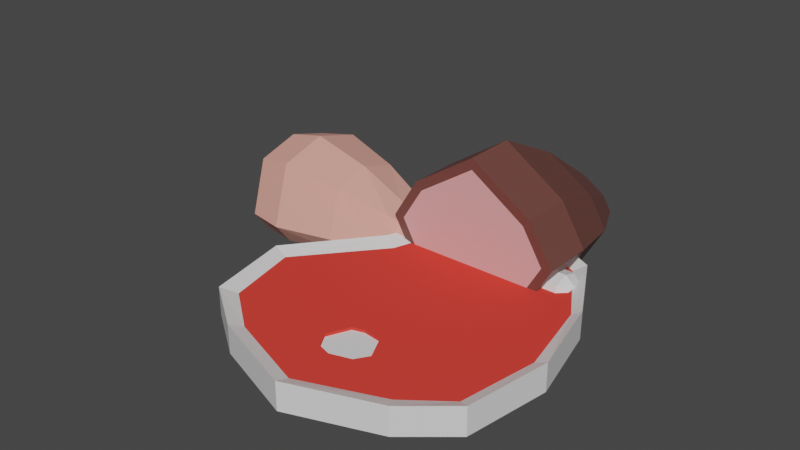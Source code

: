 # Source: Various_Meats.blend  (saved by Blender 2.82.7; exported with 4.5.12 LTS)
import bpy
from mathutils import Matrix  # noqa: F401  (used for matrix-valued properties, if any)

bpy.ops.wm.read_factory_settings(use_empty=True)
scene = bpy.context.scene
scene.name = 'Scene'

# ---- collections
col_collection = bpy.data.collections.new('Collection'); scene.collection.children.link(col_collection)

# ---- materials (node trees are filled in below, after node groups)
mat_material = bpy.data.materials.new('Material')
mat_material.alpha_threshold = 0.0
mat_material.use_transparent_shadow = False
mat_material.line_color = (0.0, 0.0, 0.0, 1.0)
mat_material_001 = bpy.data.materials.new('Material.001')
mat_material_001.alpha_threshold = 0.0
mat_material_001.use_transparent_shadow = False
mat_material_001.line_color = (0.0, 0.0, 0.0, 1.0)
mat_material_002 = bpy.data.materials.new('Material.002')
mat_material_002.use_transparent_shadow = False
mat_material_003 = bpy.data.materials.new('Material.003')
mat_material_003.use_transparent_shadow = False
mat_material_004 = bpy.data.materials.new('Material.004')
mat_material_004.use_transparent_shadow = False
mat_material_005 = bpy.data.materials.new('Material.005')
mat_material_005.use_transparent_shadow = False
mat_material_006 = bpy.data.materials.new('Material.006')
mat_material_006.use_transparent_shadow = False

# ---- material node trees
mat_material.use_nodes = True; mat_material.node_tree.nodes.clear()
_N = mat_material.node_tree.nodes; _L = mat_material.node_tree.links
n0 = _N.new('ShaderNodeOutputMaterial'); n0.name = 'Material Output'; n0.location = (300, 300)
n1 = _N.new('ShaderNodeBsdfPrincipled'); n1.name = 'Principled BSDF'; n1.location = (10, 300)
n1.distribution = 'GGX'
n1.subsurface_method = 'BURLEY'
n1.inputs[2].default_value = 0.4
n1.inputs[3].default_value = 1.45
n1.inputs[27].default_value = (0.0, 0.0, 0.0, 1.0)
n1.inputs[28].default_value = 1.0
_L.new(n1.outputs[0], n0.inputs[0])
n0.is_active_output = True
mat_material_001.use_nodes = True; mat_material_001.node_tree.nodes.clear()
_N = mat_material_001.node_tree.nodes; _L = mat_material_001.node_tree.links
n0 = _N.new('ShaderNodeOutputMaterial'); n0.name = 'Material Output'; n0.location = (300, 300)
n1 = _N.new('ShaderNodeBsdfPrincipled'); n1.name = 'Principled BSDF'; n1.location = (10, 300)
n1.distribution = 'GGX'
n1.subsurface_method = 'BURLEY'
n1.inputs[0].default_value = (0.8, 0.05635, 0.04274, 1.0)
n1.inputs[2].default_value = 0.0
n1.inputs[3].default_value = 1.45
n1.inputs[13].default_value = 0.0
n1.inputs[20].default_value = 0.0
n1.inputs[27].default_value = (0.0, 0.0, 0.0, 1.0)
n1.inputs[28].default_value = 1.0
_L.new(n1.outputs[0], n0.inputs[0])
n0.is_active_output = True
mat_material_002.use_nodes = True; mat_material_002.node_tree.nodes.clear()
_N = mat_material_002.node_tree.nodes; _L = mat_material_002.node_tree.links
n0 = _N.new('ShaderNodeOutputMaterial'); n0.name = 'Material Output'; n0.location = (300, 300)
n1 = _N.new('ShaderNodeBsdfPrincipled'); n1.name = 'Principled BSDF'; n1.location = (10, 300)
n1.distribution = 'GGX'
n1.subsurface_method = 'BURLEY'
n1.inputs[0].default_value = (0.8, 0.3729, 0.3029, 1.0)
n1.inputs[3].default_value = 1.45
n1.inputs[27].default_value = (0.0, 0.0, 0.0, 1.0)
n1.inputs[28].default_value = 1.0
_L.new(n1.outputs[0], n0.inputs[0])
n0.is_active_output = True
mat_material_003.use_nodes = True; mat_material_003.node_tree.nodes.clear()
_N = mat_material_003.node_tree.nodes; _L = mat_material_003.node_tree.links
n0 = _N.new('ShaderNodeOutputMaterial'); n0.name = 'Material Output'; n0.location = (300, 300)
n1 = _N.new('ShaderNodeBsdfPrincipled'); n1.name = 'Principled BSDF'; n1.location = (10, 300)
n1.distribution = 'GGX'
n1.subsurface_method = 'BURLEY'
n1.inputs[3].default_value = 1.45
n1.inputs[27].default_value = (0.0, 0.0, 0.0, 1.0)
n1.inputs[28].default_value = 1.0
_L.new(n1.outputs[0], n0.inputs[0])
n0.is_active_output = True
mat_material_004.use_nodes = True; mat_material_004.node_tree.nodes.clear()
_N = mat_material_004.node_tree.nodes; _L = mat_material_004.node_tree.links
n0 = _N.new('ShaderNodeOutputMaterial'); n0.name = 'Material Output'; n0.location = (300, 300)
n1 = _N.new('ShaderNodeBsdfPrincipled'); n1.name = 'Principled BSDF'; n1.location = (10, 300)
n1.distribution = 'GGX'
n1.subsurface_method = 'BURLEY'
n1.inputs[0].default_value = (0.2396, 0.04916, 0.05183, 1.0)
n1.inputs[3].default_value = 1.45
n1.inputs[27].default_value = (0.0, 0.0, 0.0, 1.0)
n1.inputs[28].default_value = 1.0
_L.new(n1.outputs[0], n0.inputs[0])
n0.is_active_output = True
mat_material_005.use_nodes = True; mat_material_005.node_tree.nodes.clear()
_N = mat_material_005.node_tree.nodes; _L = mat_material_005.node_tree.links
n0 = _N.new('ShaderNodeOutputMaterial'); n0.name = 'Material Output'; n0.location = (300, 300)
n1 = _N.new('ShaderNodeBsdfPrincipled'); n1.name = 'Principled BSDF'; n1.location = (10, 300)
n1.distribution = 'GGX'
n1.subsurface_method = 'BURLEY'
n1.inputs[0].default_value = (0.1523, 0.05668, 0.04574, 1.0)
n1.inputs[3].default_value = 1.45
n1.inputs[27].default_value = (0.0, 0.0, 0.0, 1.0)
n1.inputs[28].default_value = 1.0
_L.new(n1.outputs[0], n0.inputs[0])
n0.is_active_output = True
mat_material_006.use_nodes = True; mat_material_006.node_tree.nodes.clear()
_N = mat_material_006.node_tree.nodes; _L = mat_material_006.node_tree.links
n0 = _N.new('ShaderNodeOutputMaterial'); n0.name = 'Material Output'; n0.location = (300, 300)
n1 = _N.new('ShaderNodeBsdfPrincipled'); n1.name = 'Principled BSDF'; n1.location = (10, 300)
n1.distribution = 'GGX'
n1.subsurface_method = 'BURLEY'
n1.inputs[0].default_value = (0.8, 0.3993, 0.3993, 1.0)
n1.inputs[3].default_value = 1.45
n1.inputs[27].default_value = (0.0, 0.0, 0.0, 1.0)
n1.inputs[28].default_value = 1.0
_L.new(n1.outputs[0], n0.inputs[0])
n0.is_active_output = True

# ---- world
world_world = bpy.data.worlds.new('World'); scene.world = world_world
world_world.use_nodes = True; world_world.node_tree.nodes.clear()
_N = world_world.node_tree.nodes; _L = world_world.node_tree.links
n0 = _N.new('ShaderNodeOutputWorld'); n0.name = 'World Output'; n0.location = (300, 300)
n1 = _N.new('ShaderNodeBackground'); n1.name = 'Background'; n1.location = (10, 300)
n1.inputs[0].default_value = (0.05088, 0.05088, 0.05088, 1.0)
_L.new(n1.outputs[0], n0.inputs[0])
n0.is_active_output = True
world_world.color = (0.05088, 0.05088, 0.05088)
world_world.use_sun_shadow = False
world_world.sun_shadow_jitter_overblur = 0.0

# ---- meshes
me_cube = bpy.data.meshes.new('Cube')
me_cube.from_pydata([(0.5983, 0.2041, -0.7655), (0.9112, -1.494, -0.7655), (-0.3434, 0.3309, -0.7655), (-0.9462, -1.474, -0.7655), (0.8933, -0.2875, -0.7655), (-0.5635, -0.3272, -0.7655), (-0.0008587, 0.5058, -0.7655), (0.0, -0.2628, -0.7655), (0.1372, -1.296, -0.7655), (-0.08937, -1.304, -0.7655), (0.0, -0.893, -0.7655), (-0.1002, -1.583, -0.7655), (0.1552, -1.567, -0.7655), (0.0, -1.955, -0.7655), (1.108, -0.893, -0.7255), (1.0, -1.545, -0.7255), (-0.6772, -0.2628, -0.7255), (-0.4277, 0.4069, -0.7255), (0.0, 0.6188, -0.7255), (0.668, 0.2751, -0.7255), (0.9583, -0.2628, -0.7255), (-1.18, -0.893, -0.7255), (-1.057, -1.545, -0.7255), (0.0, -2.063, -0.7255), (-0.662, -1.826, -0.7255), (0.662, -1.826, -0.7255), (0.0009313, -1.278, -0.7655), (1.016, -0.8961, -0.7655), (-1.063, -0.922, -0.7655), (0.2195, -1.469, -0.7655), (-0.1645, -1.473, -0.7655), (1.064e-09, -1.614, -0.7655), (-0.6132, -1.733, -0.7655), (0.6045, -1.726, -0.7655), (0.5983, 0.2041, -0.9004), (0.9112, -1.494, -0.9004), (-0.3434, 0.3309, -0.9004), (-0.9462, -1.474, -0.9004), (0.8933, -0.2875, -0.9004), (-0.5635, -0.3272, -0.9004), (-0.0008588, 0.5058, -0.9004), (2.298e-08, -0.2628, -0.9004), (0.1372, -1.296, -0.9004), (-0.08937, -1.304, -0.9004), (7.807e-08, -0.893, -0.9004), (-0.1099, -1.58, -0.9004), (0.1552, -1.567, -0.9004), (1.71e-07, -1.955, -0.9004), (1.108, -0.893, -0.9404), (1.0, -1.545, -0.9404), (-0.6772, -0.2628, -0.9404), (-0.4277, 0.4069, -0.9404), (-5.41e-08, 0.6188, -0.9404), (0.668, 0.2751, -0.9404), (0.9583, -0.2628, -0.9404), (-1.18, -0.893, -0.9404), (-1.057, -1.545, -0.9404), (1.804e-07, -2.063, -0.9404), (-0.662, -1.826, -0.9404), (0.662, -1.826, -0.9404), (0.0009314, -1.278, -0.9004), (1.016, -0.8961, -0.9004), (-1.063, -0.922, -0.9004), (0.2056, -1.469, -0.9004), (-0.1494, -1.406, -0.9004), (1.421e-07, -1.614, -0.9004), (-0.6132, -1.733, -0.9004), (0.6045, -1.726, -0.9004), (0.001007, -1.39, -0.7855), (-0.1645, -1.473, -0.7855), (0.2195, -1.469, -0.7855), (0.0009313, -1.278, -0.7855), (1.064e-09, -1.614, -0.7855), (0.1372, -1.296, -0.7855), (-0.08937, -1.304, -0.7855), (-0.1002, -1.583, -0.7855), (0.1552, -1.567, -0.7855), (0.001007, -1.39, -0.8804), (-0.1494, -1.406, -0.8804), (0.2056, -1.469, -0.8804), (0.0009314, -1.278, -0.8804), (1.439e-07, -1.614, -0.8804), (0.1372, -1.296, -0.8804), (-0.08937, -1.304, -0.8804), (-0.1099, -1.58, -0.8804), (0.1552, -1.567, -0.8804)], [], [(12, 29, 70, 76), (8, 26, 71, 73), (6, 2, 5, 7), (0, 6, 7, 4), (29, 8, 73, 70), (4, 7, 10, 27), (7, 5, 28, 10), (11, 31, 72, 75), (27, 1, 15, 14), (5, 2, 17, 16), (6, 0, 19, 18), (0, 4, 20, 19), (28, 5, 16, 21), (2, 6, 18, 17), (4, 27, 14, 20), (3, 28, 21, 22), (13, 32, 24, 23), (33, 13, 23, 25), (32, 3, 22, 24), (1, 33, 25, 15), (26, 8, 27, 10), (9, 26, 10, 28), (8, 29, 1, 27), (30, 9, 28, 3), (31, 11, 32, 13), (12, 31, 13, 33), (11, 30, 3, 32), (29, 12, 33, 1), (42, 60, 80, 82), (63, 42, 82, 79), (16, 50, 51, 17), (14, 48, 49, 15), (18, 52, 53, 19), (19, 53, 54, 20), (21, 55, 50, 16), (40, 36, 39, 41), (34, 40, 41, 38), (17, 51, 52, 18), (45, 65, 81, 84), (38, 41, 44, 61), (22, 56, 55, 21), (20, 54, 48, 14), (41, 39, 62, 44), (23, 57, 58, 24), (25, 59, 57, 23), (64, 45, 84, 78), (15, 49, 59, 25), (61, 35, 49, 48), (39, 36, 51, 50), (40, 34, 53, 52), (34, 38, 54, 53), (62, 39, 50, 55), (36, 40, 52, 51), (38, 61, 48, 54), (37, 62, 55, 56), (47, 66, 58, 57), (67, 47, 57, 59), (66, 37, 56, 58), (35, 67, 59, 49), (60, 42, 61, 44), (43, 60, 44, 62), (42, 63, 35, 61), (64, 43, 62, 37), (65, 45, 66, 47), (46, 65, 47, 67), (45, 64, 37, 66), (63, 46, 67, 35), (56, 22, 24, 58), (71, 74, 69, 68), (70, 68, 72, 76), (73, 71, 68, 70), (68, 69, 75, 72), (31, 12, 76, 72), (9, 30, 69, 74), (26, 9, 74, 71), (30, 11, 75, 69), (80, 83, 78, 77), (79, 77, 81, 85), (82, 80, 77, 79), (77, 78, 84, 81), (46, 63, 79, 85), (65, 46, 85, 81), (43, 64, 78, 83), (60, 43, 83, 80)])
me_cube.polygons.foreach_set('material_index', [1, 1, 1, 1, 1, 1, 1, 1, 0, 0, 0, 0, 0, 0, 0, 0, 0, 0, 0, 0, 1, 1, 1, 1, 1, 1, 1, 1, 1, 1, 0, 0, 0, 0, 0, 1, 1, 0, 1, 1, 0, 0, 1, 0, 0, 1, 0, 0, 0, 0, 0, 0, 0, 0, 0, 0, 0, 0, 0, 1, 1, 1, 1, 1, 1, 1, 1, 0, 0, 0, 0, 0, 1, 1, 1, 1, 0, 0, 0, 0, 1, 1, 1, 1])
_uv = me_cube.uv_layers.new(name='UVMap')
_uv.uv.foreach_set('vector', [0.7335, 0.75, 0.7312, 0.7421, 0.7312, 0.7421, 0.7335, 0.75, 0.7317, 0.7264, 0.7499, 0.7238, 0.7499, 0.7238, 0.7317, 0.7264, 0.7502, 0.5159, 0.8456, 0.5196, 0.8495, 0.6304, 0.75, 0.6241, 0.6432, 0.5216, 0.7502, 0.5159, 0.75, 0.6241, 0.634, 0.6265, 0.7312, 0.7421, 0.7317, 0.7264, 0.7317, 0.7264, 0.7312, 0.7421, 0.634, 0.6265, 0.75, 0.6241, 0.75, 0.686, 0.6354, 0.6863, 0.75, 0.6241, 0.8495, 0.6304, 0.8631, 0.6888, 0.75, 0.686, 0.7598, 0.75, 0.75, 0.75, 0.75, 0.75, 0.7598, 0.75, 0.6354, 0.6863, 0.6417, 0.75, 0.625, 0.75, 0.625, 0.686, 0.8495, 0.6304, 0.8456, 0.5196, 0.875, 0.5, 0.875, 0.6241, 0.7502, 0.5159, 0.6432, 0.5216, 0.625, 0.5, 0.75, 0.5, 0.6432, 0.5216, 0.634, 0.6265, 0.625, 0.6241, 0.625, 0.5, 0.8631, 0.6888, 0.8495, 0.6304, 0.875, 0.6241, 0.875, 0.686, 0.8456, 0.5196, 0.7502, 0.5159, 0.75, 0.5, 0.875, 0.5, 0.634, 0.6265, 0.6354, 0.6863, 0.625, 0.686, 0.625, 0.6241, 0.8529, 0.75, 0.8631, 0.6888, 0.875, 0.686, 0.875, 0.75, 0.75, 0.75, 0.851, 0.75, 0.875, 0.75, 0.75, 0.75, 0.6501, 0.75, 0.75, 0.75, 0.75, 0.75, 0.625, 0.75, 0.851, 0.75, 0.8529, 0.75, 0.875, 0.75, 0.875, 0.75, 0.6417, 0.75, 0.6501, 0.75, 0.625, 0.75, 0.625, 0.75, 0.7499, 0.7238, 0.7317, 0.7264, 0.6354, 0.6863, 0.75, 0.686, 0.7588, 0.7275, 0.7499, 0.7238, 0.75, 0.686, 0.8631, 0.6888, 0.7317, 0.7264, 0.7312, 0.7421, 0.6417, 0.75, 0.6354, 0.6863, 0.7656, 0.744, 0.7588, 0.7275, 0.8631, 0.6888, 0.8529, 0.75, 0.75, 0.75, 0.7598, 0.75, 0.851, 0.75, 0.75, 0.75, 0.7335, 0.75, 0.75, 0.75, 0.75, 0.75, 0.6501, 0.75, 0.7598, 0.75, 0.7656, 0.744, 0.8529, 0.75, 0.851, 0.75, 0.7312, 0.7421, 0.7335, 0.75, 0.6501, 0.75, 0.6417, 0.75, 0.7317, 0.7264, 0.7499, 0.7238, 0.7499, 0.7238, 0.7317, 0.7264, 0.7312, 0.7421, 0.7317, 0.7264, 0.7317, 0.7264, 0.7312, 0.7421, 0.5, 0.1259, 0.625, 0.1259, 0.625, 0.25, 0.5, 0.25, 0.5, 0.686, 0.625, 0.686, 0.625, 0.75, 0.5, 0.75, 0.5, 0.375, 0.625, 0.375, 0.625, 0.5, 0.5, 0.5, 0.5, 0.5, 0.625, 0.5, 0.625, 0.6241, 0.5, 0.6241, 0.5, 0.06401, 0.625, 0.06401, 0.625, 0.1259, 0.5, 0.1259, 0.7502, 0.5159, 0.8456, 0.5196, 0.8495, 0.6304, 0.75, 0.6241, 0.6432, 0.5216, 0.7502, 0.5159, 0.75, 0.6241, 0.634, 0.6265, 0.5, 0.25, 0.625, 0.25, 0.625, 0.375, 0.5, 0.375, 0.7607, 0.75, 0.75, 0.75, 0.75, 0.75, 0.7607, 0.75, 0.634, 0.6265, 0.75, 0.6241, 0.75, 0.686, 0.6354, 0.6863, 0.5, 0.0, 0.625, 0.0, 0.625, 0.06401, 0.5, 0.06401, 0.5, 0.6241, 0.625, 0.6241, 0.625, 0.686, 0.5, 0.686, 0.75, 0.6241, 0.8495, 0.6304, 0.8631, 0.6888, 0.75, 0.686, 0.5, 0.875, 0.625, 0.875, 0.625, 1.0, 0.5, 1.0, 0.5, 0.75, 0.625, 0.75, 0.625, 0.875, 0.5, 0.875, 0.7641, 0.7392, 0.7607, 0.75, 0.7607, 0.75, 0.7641, 0.7392, 0.5, 0.75, 0.625, 0.75, 0.625, 0.75, 0.5, 0.75, 0.6354, 0.6863, 0.6417, 0.75, 0.625, 0.75, 0.625, 0.686, 0.8495, 0.6304, 0.8456, 0.5196, 0.875, 0.5, 0.875, 0.6241, 0.7502, 0.5159, 0.6432, 0.5216, 0.625, 0.5, 0.75, 0.5, 0.6432, 0.5216, 0.634, 0.6265, 0.625, 0.6241, 0.625, 0.5, 0.8631, 0.6888, 0.8495, 0.6304, 0.875, 0.6241, 0.875, 0.686, 0.8456, 0.5196, 0.7502, 0.5159, 0.75, 0.5, 0.875, 0.5, 0.634, 0.6265, 0.6354, 0.6863, 0.625, 0.686, 0.625, 0.6241, 0.8529, 0.75, 0.8631, 0.6888, 0.875, 0.686, 0.875, 0.75, 0.75, 0.75, 0.851, 0.75, 0.875, 0.75, 0.75, 0.75, 0.6501, 0.75, 0.75, 0.75, 0.75, 0.75, 0.625, 0.75, 0.851, 0.75, 0.8529, 0.75, 0.875, 0.75, 0.875, 0.75, 0.6417, 0.75, 0.6501, 0.75, 0.625, 0.75, 0.625, 0.75, 0.7499, 0.7238, 0.7317, 0.7264, 0.6354, 0.6863, 0.75, 0.686, 0.7588, 0.7275, 0.7499, 0.7238, 0.75, 0.686, 0.8631, 0.6888, 0.7317, 0.7264, 0.7312, 0.7421, 0.6417, 0.75, 0.6354, 0.6863, 0.7641, 0.7392, 0.7588, 0.7275, 0.8631, 0.6888, 0.8529, 0.75, 0.75, 0.75, 0.7607, 0.75, 0.851, 0.75, 0.75, 0.75, 0.7335, 0.75, 0.75, 0.75, 0.75, 0.75, 0.6501, 0.75, 0.7607, 0.75, 0.7641, 0.7392, 0.8529, 0.75, 0.851, 0.75, 0.7312, 0.7421, 0.7335, 0.75, 0.6501, 0.75, 0.6417, 0.75, 0.625, 0.0, 0.5, 0.0, 0.5, 0.0, 0.625, 0.0, 0.7499, 0.7238, 0.7588, 0.7275, 0.7656, 0.744, 0.7499, 0.7348, 0.7312, 0.7421, 0.7499, 0.7348, 0.75, 0.75, 0.7335, 0.75, 0.7317, 0.7264, 0.7499, 0.7238, 0.7499, 0.7348, 0.7312, 0.7421, 0.7499, 0.7348, 0.7656, 0.744, 0.7598, 0.75, 0.75, 0.75, 0.75, 0.75, 0.7335, 0.75, 0.7335, 0.75, 0.75, 0.75, 0.7588, 0.7275, 0.7656, 0.744, 0.7656, 0.744, 0.7588, 0.7275, 0.7499, 0.7238, 0.7588, 0.7275, 0.7588, 0.7275, 0.7499, 0.7238, 0.7656, 0.744, 0.7598, 0.75, 0.7598, 0.75, 0.7656, 0.744, 0.7499, 0.7238, 0.7588, 0.7275, 0.7641, 0.7392, 0.7499, 0.7348, 0.7312, 0.7421, 0.7499, 0.7348, 0.75, 0.75, 0.7335, 0.75, 0.7317, 0.7264, 0.7499, 0.7238, 0.7499, 0.7348, 0.7312, 0.7421, 0.7499, 0.7348, 0.7641, 0.7392, 0.7607, 0.75, 0.75, 0.75, 0.7335, 0.75, 0.7312, 0.7421, 0.7312, 0.7421, 0.7335, 0.75, 0.75, 0.75, 0.7335, 0.75, 0.7335, 0.75, 0.75, 0.75, 0.7588, 0.7275, 0.7641, 0.7392, 0.7641, 0.7392, 0.7588, 0.7275, 0.7499, 0.7238, 0.7588, 0.7275, 0.7588, 0.7275, 0.7499, 0.7238])
me_cube.materials.append(mat_material)
me_cube.materials.append(mat_material_001)
me_cube.use_remesh_preserve_volume = False
me_cube.use_remesh_preserve_attributes = False
me_cube.use_mirror_vertex_groups = False
me_cube.update()
me_cube_002 = bpy.data.meshes.new('Cube.002')
me_cube_002.from_pydata([(-0.607, -0.1456, -0.9716), (-0.4779, -0.131, -0.62), (-0.6418, 0.1495, -0.9766), (-0.6606, 0.1517, -0.5938), (1.099, -0.09854, -0.9303), (1.099, -0.09854, -0.6427), (1.099, 0.09854, -0.9303), (1.099, 0.09854, -0.6427), (-0.4649, -0.1547, -0.7865), (-0.5542, 0.1444, -0.7865), (1.099, 0.1407, -0.7865), (1.099, -0.1407, -0.7865), (-0.6956, 0.0, -0.9761), (-0.6606, 0.0, -0.5971), (1.099, 0.0, -0.959), (1.099, 0.0, -0.6141), (1.099, 0.0, -0.7865), (0.5244, 0.08797, -0.8983), (0.5244, 0.08797, -0.6747), (0.5244, -0.08797, -0.8983), (0.5244, -0.08797, -0.6747), (0.5244, -0.1323, -0.7865), (0.5244, 0.1444, -0.7865), (0.5244, 0.0, -0.6256), (0.5244, 0.0, -0.9505), (-0.2917, 0.08797, -0.8983), (-0.2917, -0.08797, -0.6747), (-0.2917, -0.1323, -0.7865), (-0.2917, 0.0, -0.9505), (-0.2917, 0.08797, -0.6747), (-0.2917, -0.08797, -0.8983), (-0.2917, 0.1444, -0.7865), (-0.2917, 0.0, -0.6256), (0.7646, 0.168, -0.5731), (0.7646, -0.168, -1.0), (0.7646, 0.2306, -0.7865), (0.7646, 0.0, -0.5243), (0.7646, 0.168, -1.0), (0.7646, -0.168, -0.5731), (0.7646, -0.2306, -0.7865), (0.7646, 0.0, -1.049), (1.0, 0.2306, -0.7865), (1.0, 0.168, -1.0), (1.0, 0.0, -1.049), (1.0, 0.0, -0.5243), (1.0, -0.168, -0.5731), (1.0, -0.2306, -0.7865), (1.0, -0.168, -1.0), (1.0, 0.168, -0.5731), (-3.08, 0.0, -0.991), (-3.08, -0.1233, -0.9552), (-3.08, -0.1729, -0.7865), (-3.08, -0.1233, -0.6178), (-3.08, 0.0, -0.582), (-3.08, 0.1233, -0.6178), (-3.08, 0.1729, -0.7865), (-3.08, 0.1233, -0.9552), (-3.08, 0.0, -0.7865), (-3.012, -1.533e-09, -1.038), (-3.012, -0.3063, -0.9776), (-3.012, -0.4205, -0.7865), (-3.012, -0.3063, -0.3973), (-3.012, -1.533e-09, -0.3084), (-3.012, 0.3063, -0.3973), (-3.012, 0.4205, -0.7865), (-3.012, 0.3063, -0.9776), (-2.366, 0.77, -0.7865), (-2.366, 0.5608, -1.062), (-2.366, 3.432e-09, -1.13), (-2.366, -0.5608, -1.044), (-2.366, -0.77, -0.7865), (-2.366, -0.5608, -0.07383), (-2.366, 3.432e-09, 0.08899), (-2.366, 0.5608, -0.07383), (-1.683, 0.6033, -0.7865), (-1.683, 0.4394, -1.053), (-1.683, 2.791e-09, -1.107), (-1.683, 0.4394, -0.2282), (-1.683, -0.4394, -1.024), (-1.683, -0.6033, -0.7865), (-1.683, -0.4394, -0.2282), (-1.683, 2.791e-09, -0.1006), (-2.799, -0.5011, -1.034), (-2.799, -0.6879, -0.7865), (-2.799, -0.5011, -0.1498), (-2.799, 2.359e-09, -0.004316), (-2.799, 0.6879, -0.7865), (-2.799, 0.5011, -1.058), (-2.799, 2.359e-09, -1.118), (-2.799, 0.5011, -0.1498), (-1.12, 0.3794, -0.7873), (-1.164, 0.2987, -1.019), (-1.192, -1.152e-05, -1.046), (-1.174, 0.2998, -0.4063), (-1.147, -0.2968, -1.001), (-1.075, -0.3846, -0.7873), (-1.082, -0.2894, -0.4196), (-1.174, -1.152e-05, -0.3432)], [], [(82, 83, 60, 59), (35, 33, 48, 41), (16, 15, 5, 11), (27, 26, 1, 8), (40, 43, 47, 34), (32, 13, 1, 26), (30, 27, 8, 0), (14, 16, 11, 4), (37, 35, 41, 42), (86, 87, 65, 64), (87, 88, 58, 65), (6, 10, 16, 14), (29, 3, 13, 32), (37, 42, 43, 40), (10, 7, 15, 16), (88, 82, 59, 58), (25, 17, 24, 28), (33, 18, 23, 36), (25, 31, 22, 17), (34, 39, 21, 19), (36, 23, 20, 38), (28, 24, 19, 30), (39, 38, 20, 21), (31, 29, 18, 22), (9, 3, 29, 31), (12, 28, 30, 0), (2, 9, 31, 25), (2, 25, 28, 12), (18, 29, 32, 23), (19, 21, 27, 30), (23, 32, 26, 20), (21, 20, 26, 27), (46, 45, 38, 39), (44, 36, 38, 45), (47, 46, 39, 34), (48, 33, 36, 44), (17, 37, 40, 24), (17, 22, 35, 37), (24, 40, 34, 19), (22, 18, 33, 35), (10, 6, 42, 41), (6, 14, 43, 42), (5, 15, 44, 45), (4, 11, 46, 47), (7, 10, 41, 48), (11, 5, 45, 46), (14, 4, 47, 43), (15, 7, 48, 44), (57, 53, 54, 55), (49, 57, 55, 56), (50, 51, 57, 49), (51, 52, 53, 57), (83, 84, 61, 60), (84, 85, 62, 61), (89, 86, 64, 63), (85, 89, 63, 62), (50, 49, 58, 59), (52, 51, 60, 61), (54, 53, 62, 63), (56, 55, 64, 65), (51, 50, 59, 60), (55, 54, 63, 64), (49, 56, 65, 58), (53, 52, 61, 62), (81, 77, 73, 72), (77, 74, 66, 73), (80, 81, 72, 71), (79, 80, 71, 70), (76, 78, 69, 68), (75, 76, 68, 67), (74, 75, 67, 66), (78, 79, 70, 69), (94, 95, 79, 78), (90, 91, 75, 74), (91, 92, 76, 75), (92, 94, 78, 76), (95, 96, 80, 79), (96, 97, 81, 80), (93, 90, 74, 77), (97, 93, 77, 81), (72, 73, 89, 85), (73, 66, 86, 89), (71, 72, 85, 84), (70, 71, 84, 83), (68, 69, 82, 88), (67, 68, 88, 87), (66, 67, 87, 86), (69, 70, 83, 82), (13, 3, 93, 97), (3, 9, 90, 93), (1, 13, 97, 96), (8, 1, 96, 95), (12, 0, 94, 92), (2, 12, 92, 91), (9, 2, 91, 90), (0, 8, 95, 94)])
me_cube_002.polygons.foreach_set('material_index', [0, 1, 1, 1, 1, 1, 1, 1, 1, 0, 0, 1, 1, 1, 1, 0, 1, 1, 1, 1, 1, 1, 1, 1, 1, 1, 1, 1, 1, 1, 1, 1, 1, 1, 1, 1, 1, 1, 1, 1, 1, 1, 1, 1, 1, 1, 1, 1, 0, 0, 0, 0, 0, 0, 0, 0, 0, 0, 0, 0, 0, 0, 0, 0, 0, 0, 0, 0, 0, 0, 0, 0, 0, 0, 0, 0, 0, 0, 0, 0, 0, 0, 0, 0, 0, 0, 0, 0, 0, 0, 0, 0, 0, 0, 0, 0])
_uv = me_cube_002.uv_layers.new(name='UVMap')
_uv.uv.foreach_set('vector', [0.375, 1.0, 0.5, 1.0, 0.5, 1.0, 0.375, 1.0, 0.5, 0.4706, 0.625, 0.4706, 0.625, 0.5, 0.5, 0.5, 0.5, 0.625, 0.5822, 0.625, 0.5768, 0.6905, 0.5, 0.7013, 0.5, 0.8752, 0.625, 0.8752, 0.625, 0.9424, 0.5, 0.9401, 0.3456, 0.625, 0.375, 0.625, 0.375, 0.75, 0.3456, 0.75, 0.7502, 0.625, 0.8495, 0.625, 0.8174, 0.75, 0.7502, 0.75, 0.375, 0.8752, 0.5, 0.8752, 0.5, 0.9401, 0.375, 0.9651, 0.4178, 0.625, 0.5, 0.625, 0.5, 0.7013, 0.4232, 0.6905, 0.375, 0.4706, 0.5, 0.4706, 0.5, 0.5, 0.375, 0.5, 0.5, 0.25, 0.375, 0.25, 0.375, 0.25, 0.5, 0.25, 0.125, 0.5, 0.125, 0.625, 0.125, 0.625, 0.125, 0.5, 0.4232, 0.5595, 0.5, 0.5487, 0.5, 0.625, 0.4178, 0.625, 0.7502, 0.5, 0.8495, 0.5, 0.8495, 0.625, 0.7502, 0.625, 0.3456, 0.5, 0.375, 0.5, 0.375, 0.625, 0.3456, 0.625, 0.5, 0.5487, 0.5768, 0.5595, 0.5822, 0.625, 0.5, 0.625, 0.125, 0.625, 0.125, 0.75, 0.125, 0.75, 0.125, 0.625, 0.2498, 0.5, 0.3361, 0.5, 0.3361, 0.625, 0.2498, 0.625, 0.6544, 0.5, 0.6639, 0.5, 0.6639, 0.625, 0.6544, 0.625, 0.375, 0.3748, 0.5, 0.3748, 0.5, 0.4611, 0.375, 0.4611, 0.375, 0.7794, 0.5, 0.7794, 0.5, 0.7889, 0.375, 0.7889, 0.6544, 0.625, 0.6639, 0.625, 0.6639, 0.75, 0.6544, 0.75, 0.2498, 0.625, 0.3361, 0.625, 0.3361, 0.75, 0.2498, 0.75, 0.5, 0.7794, 0.625, 0.7794, 0.625, 0.7889, 0.5, 0.7889, 0.5, 0.3748, 0.625, 0.3748, 0.625, 0.4611, 0.5, 0.4611, 0.5, 0.2942, 0.625, 0.2755, 0.625, 0.3748, 0.5, 0.3748, 0.1443, 0.625, 0.2498, 0.625, 0.2498, 0.75, 0.1599, 0.75, 0.375, 0.2788, 0.5, 0.2942, 0.5, 0.3748, 0.375, 0.3748, 0.1538, 0.5, 0.2498, 0.5, 0.2498, 0.625, 0.1443, 0.625, 0.6639, 0.5, 0.7502, 0.5, 0.7502, 0.625, 0.6639, 0.625, 0.375, 0.7889, 0.5, 0.7889, 0.5, 0.8752, 0.375, 0.8752, 0.6639, 0.625, 0.7502, 0.625, 0.7502, 0.75, 0.6639, 0.75, 0.5, 0.7889, 0.625, 0.7889, 0.625, 0.8752, 0.5, 0.8752, 0.5, 0.75, 0.625, 0.75, 0.625, 0.7794, 0.5, 0.7794, 0.625, 0.625, 0.6544, 0.625, 0.6544, 0.75, 0.625, 0.75, 0.375, 0.75, 0.5, 0.75, 0.5, 0.7794, 0.375, 0.7794, 0.625, 0.5, 0.6544, 0.5, 0.6544, 0.625, 0.625, 0.625, 0.3361, 0.5, 0.3456, 0.5, 0.3456, 0.625, 0.3361, 0.625, 0.375, 0.4611, 0.5, 0.4611, 0.5, 0.4706, 0.375, 0.4706, 0.3361, 0.625, 0.3456, 0.625, 0.3456, 0.75, 0.3361, 0.75, 0.5, 0.4611, 0.625, 0.4611, 0.625, 0.4706, 0.5, 0.4706, 0.5, 0.5487, 0.4232, 0.5595, 0.375, 0.5, 0.5, 0.5, 0.4232, 0.5595, 0.4178, 0.625, 0.375, 0.625, 0.375, 0.5, 0.5768, 0.6905, 0.5822, 0.625, 0.625, 0.625, 0.625, 0.75, 0.4232, 0.6905, 0.5, 0.7013, 0.5, 0.75, 0.375, 0.75, 0.5768, 0.5595, 0.5, 0.5487, 0.5, 0.5, 0.625, 0.5, 0.5, 0.7013, 0.5768, 0.6905, 0.625, 0.75, 0.5, 0.75, 0.4178, 0.625, 0.4232, 0.6905, 0.375, 0.75, 0.375, 0.625, 0.5822, 0.625, 0.5768, 0.5595, 0.625, 0.5, 0.625, 0.625, 0.5, 0.125, 0.5975, 0.125, 0.5931, 0.2103, 0.5, 0.2187, 0.4025, 0.125, 0.5, 0.125, 0.5, 0.2187, 0.4069, 0.2103, 0.4069, 0.03969, 0.5, 0.03132, 0.5, 0.125, 0.4025, 0.125, 0.5, 0.03132, 0.5931, 0.03969, 0.5975, 0.125, 0.5, 0.125, 0.5, 1.0, 0.625, 1.0, 0.625, 1.0, 0.5, 1.0, 0.875, 0.75, 0.875, 0.625, 0.875, 0.625, 0.875, 0.75, 0.625, 0.25, 0.5, 0.25, 0.5, 0.25, 0.625, 0.25, 0.875, 0.625, 0.875, 0.5, 0.875, 0.5, 0.875, 0.625, 0.4069, 0.03969, 0.4025, 0.125, 0.375, 0.125, 0.375, 0.0, 0.5931, 0.03969, 0.5, 0.03132, 0.5, 0.0, 0.625, 0.0, 0.5931, 0.2103, 0.5975, 0.125, 0.625, 0.125, 0.625, 0.25, 0.4069, 0.2103, 0.5, 0.2187, 0.5, 0.25, 0.375, 0.25, 0.5, 0.03132, 0.4069, 0.03969, 0.375, 0.0, 0.5, 0.0, 0.5, 0.2187, 0.5931, 0.2103, 0.625, 0.25, 0.5, 0.25, 0.4025, 0.125, 0.4069, 0.2103, 0.375, 0.25, 0.375, 0.125, 0.5975, 0.125, 0.5931, 0.03969, 0.625, 0.0, 0.625, 0.125, 0.875, 0.625, 0.875, 0.5, 0.875, 0.5, 0.875, 0.625, 0.625, 0.25, 0.5, 0.25, 0.5, 0.25, 0.625, 0.25, 0.875, 0.75, 0.875, 0.625, 0.875, 0.625, 0.875, 0.75, 0.5, 1.0, 0.625, 1.0, 0.625, 1.0, 0.5, 1.0, 0.125, 0.625, 0.125, 0.75, 0.125, 0.75, 0.125, 0.625, 0.125, 0.5, 0.125, 0.625, 0.125, 0.625, 0.125, 0.5, 0.5, 0.25, 0.375, 0.25, 0.375, 0.25, 0.5, 0.25, 0.375, 1.0, 0.5, 1.0, 0.5, 1.0, 0.375, 1.0, 0.375, 0.9826, 0.5, 0.9701, 0.5, 1.0, 0.375, 1.0, 0.5, 0.272, 0.375, 0.2643, 0.375, 0.25, 0.5, 0.25, 0.1393, 0.5, 0.1346, 0.625, 0.125, 0.625, 0.125, 0.5, 0.1346, 0.625, 0.1424, 0.75, 0.125, 0.75, 0.125, 0.625, 0.5, 0.9701, 0.625, 0.9713, 0.625, 1.0, 0.5, 1.0, 0.8463, 0.75, 0.8623, 0.625, 0.875, 0.625, 0.875, 0.75, 0.625, 0.2627, 0.5, 0.272, 0.5, 0.25, 0.625, 0.25, 0.8623, 0.625, 0.8623, 0.5, 0.875, 0.5, 0.875, 0.625, 0.875, 0.625, 0.875, 0.5, 0.875, 0.5, 0.875, 0.625, 0.625, 0.25, 0.5, 0.25, 0.5, 0.25, 0.625, 0.25, 0.875, 0.75, 0.875, 0.625, 0.875, 0.625, 0.875, 0.75, 0.5, 1.0, 0.625, 1.0, 0.625, 1.0, 0.5, 1.0, 0.125, 0.625, 0.125, 0.75, 0.125, 0.75, 0.125, 0.625, 0.125, 0.5, 0.125, 0.625, 0.125, 0.625, 0.125, 0.5, 0.5, 0.25, 0.375, 0.25, 0.375, 0.25, 0.5, 0.25, 0.375, 1.0, 0.5, 1.0, 0.5, 1.0, 0.375, 1.0, 0.8495, 0.625, 0.8495, 0.5, 0.8623, 0.5, 0.8623, 0.625, 0.625, 0.2755, 0.5, 0.2942, 0.5, 0.272, 0.625, 0.2627, 0.8174, 0.75, 0.8495, 0.625, 0.8623, 0.625, 0.8463, 0.75, 0.5, 0.9401, 0.625, 0.9424, 0.625, 0.9713, 0.5, 0.9701, 0.1443, 0.625, 0.1599, 0.75, 0.1424, 0.75, 0.1346, 0.625, 0.1538, 0.5, 0.1443, 0.625, 0.1346, 0.625, 0.1393, 0.5, 0.5, 0.2942, 0.375, 0.2788, 0.375, 0.2643, 0.5, 0.272, 0.375, 0.9651, 0.5, 0.9401, 0.5, 0.9701, 0.375, 0.9826])
me_cube_002.materials.append(mat_material_002)
me_cube_002.materials.append(mat_material_003)
me_cube_002.materials.append(None)
me_cube_002.use_remesh_fix_poles = True
me_cube_002.use_remesh_preserve_attributes = False
me_cube_002.use_mirror_vertex_groups = False
me_cube_002.update()
me_cylinder = bpy.data.meshes.new('Cylinder')
me_cylinder.from_pydata([(1.101e-08, 0.6587, -6.38), (1.273e-08, 0.6052, 2.489), (0.4658, 0.4658, -6.38), (0.428, 0.428, 2.489), (0.6587, -2.789e-07, -6.38), (0.6052, 2.776e-08, 2.489), (0.4658, -0.4658, -6.38), (0.428, -0.428, 2.489), (-6.541e-08, -0.6587, -6.38), (-5.559e-08, -0.6052, 2.489), (-0.4658, -0.4658, -6.38), (-0.428, -0.428, 2.489), (-0.6587, -2.233e-07, -6.38), (-0.6052, 7.703e-08, 2.489), (-0.4658, 0.4658, -6.38), (-0.428, 0.428, 2.489), (0.7071, 0.7071, 2.0), (0.0, 1.0, 2.0), (1.0, 0.0, 2.0), (0.7071, -0.7071, 2.0), (-8.742e-08, -1.0, 2.0), (-0.7071, -0.7071, 2.0), (-1.0, 5.564e-08, 2.0), (-0.7071, 0.7071, 2.0), (0.0, 1.0, -6.0), (0.7071, 0.7071, -6.0), (1.0, -2.623e-07, -6.0), (0.7071, -0.7071, -6.0), (-8.742e-08, -1.0, -6.0), (-0.7071, -0.7071, -6.0), (-1.0, -2.066e-07, -6.0), (-0.7071, 0.7071, -6.0), (0.0, 0.7148, -4.0), (0.0, 0.6045, -2.0), (0.0, 0.7148, 1.247e-08), (0.7071, 0.4219, 1.247e-08), (0.7071, 0.3116, -2.0), (0.7071, 0.4219, -4.0), (1.0, -0.2852, 1.247e-08), (1.0, -0.3955, -2.0), (1.0, -0.2852, -4.0), (0.7071, -0.9923, 1.247e-08), (0.7071, -1.103, -2.0), (0.7071, -0.9923, -4.0), (-8.742e-08, -1.285, 1.247e-08), (-8.742e-08, -1.396, -2.0), (-8.742e-08, -1.285, -4.0), (-0.7071, -0.9923, 1.247e-08), (-0.7071, -1.103, -2.0), (-0.7071, -0.9923, -4.0), (-1.0, -0.2852, 1.247e-08), (-1.0, -0.3955, -2.0), (-1.0, -0.2852, -4.0), (-0.7071, 0.4219, 1.247e-08), (-0.7071, 0.3116, -2.0), (-0.7071, 0.4219, -4.0)], [], [(34, 17, 16, 35), (35, 16, 18, 38), (38, 18, 19, 41), (41, 19, 20, 44), (44, 20, 21, 47), (47, 21, 22, 50), (3, 1, 15, 13, 11, 9, 7, 5), (50, 22, 23, 53), (53, 23, 17, 34), (0, 2, 4, 6, 8, 10, 12, 14), (1, 3, 16, 17), (3, 5, 18, 16), (5, 7, 19, 18), (7, 9, 20, 19), (9, 11, 21, 20), (11, 13, 22, 21), (13, 15, 23, 22), (15, 1, 17, 23), (2, 0, 24, 25), (4, 2, 25, 26), (6, 4, 26, 27), (8, 6, 27, 28), (10, 8, 28, 29), (12, 10, 29, 30), (14, 12, 30, 31), (0, 14, 31, 24), (31, 55, 32, 24), (55, 54, 33, 32), (54, 53, 34, 33), (30, 52, 55, 31), (52, 51, 54, 55), (51, 50, 53, 54), (29, 49, 52, 30), (49, 48, 51, 52), (48, 47, 50, 51), (28, 46, 49, 29), (46, 45, 48, 49), (45, 44, 47, 48), (27, 43, 46, 28), (43, 42, 45, 46), (42, 41, 44, 45), (26, 40, 43, 27), (40, 39, 42, 43), (39, 38, 41, 42), (25, 37, 40, 26), (37, 36, 39, 40), (36, 35, 38, 39), (24, 32, 37, 25), (32, 33, 36, 37), (33, 34, 35, 36)])
_uv = me_cylinder.uv_layers.new(name='UVMap')
_uv.uv.foreach_set('vector', [1.0, 0.875, 1.0, 1.0, 0.875, 1.0, 0.875, 0.875, 0.875, 0.875, 0.875, 1.0, 0.75, 1.0, 0.75, 0.875, 0.75, 0.875, 0.75, 1.0, 0.625, 1.0, 0.625, 0.875, 0.625, 0.875, 0.625, 1.0, 0.5, 1.0, 0.5, 0.875, 0.5, 0.875, 0.5, 1.0, 0.375, 1.0, 0.375, 0.875, 0.375, 0.875, 0.375, 1.0, 0.25, 1.0, 0.25, 0.875, 0.3527, 0.3527, 0.25, 0.3953, 0.1473, 0.3527, 0.1047, 0.25, 0.1473, 0.1473, 0.25, 0.1047, 0.3527, 0.1473, 0.3953, 0.25, 0.25, 0.875, 0.25, 1.0, 0.125, 1.0, 0.125, 0.875, 0.125, 0.875, 0.125, 1.0, 0.0, 1.0, 0.0, 0.875, 0.75, 0.4081, 0.8618, 0.3618, 0.9081, 0.25, 0.8618, 0.1382, 0.75, 0.0919, 0.6382, 0.1382, 0.5919, 0.25, 0.6382, 0.3618, 0.25, 0.3953, 0.3527, 0.3527, 0.4197, 0.4197, 0.25, 0.49, 0.3527, 0.3527, 0.3953, 0.25, 0.49, 0.25, 0.4197, 0.4197, 0.3953, 0.25, 0.3527, 0.1473, 0.4197, 0.08029, 0.49, 0.25, 0.3527, 0.1473, 0.25, 0.1047, 0.25, 0.01, 0.4197, 0.08029, 0.25, 0.1047, 0.1473, 0.1473, 0.08029, 0.08029, 0.25, 0.01, 0.1473, 0.1473, 0.1047, 0.25, 0.01, 0.25, 0.08029, 0.08029, 0.1047, 0.25, 0.1473, 0.3527, 0.08029, 0.4197, 0.01, 0.25, 0.1473, 0.3527, 0.25, 0.3953, 0.25, 0.49, 0.08029, 0.4197, 0.8618, 0.3618, 0.75, 0.4081, 0.75, 0.49, 0.9197, 0.4197, 0.9081, 0.25, 0.8618, 0.3618, 0.9197, 0.4197, 0.99, 0.25, 0.8618, 0.1382, 0.9081, 0.25, 0.99, 0.25, 0.9197, 0.08029, 0.75, 0.0919, 0.8618, 0.1382, 0.9197, 0.08029, 0.75, 0.01, 0.6382, 0.1382, 0.75, 0.0919, 0.75, 0.01, 0.5803, 0.08029, 0.5919, 0.25, 0.6382, 0.1382, 0.5803, 0.08029, 0.51, 0.25, 0.6382, 0.3618, 0.5919, 0.25, 0.51, 0.25, 0.5803, 0.4197, 0.75, 0.4081, 0.6382, 0.3618, 0.5803, 0.4197, 0.75, 0.49, 0.125, 0.5, 0.125, 0.625, 0.0, 0.625, 0.0, 0.5, 0.125, 0.625, 0.125, 0.75, 0.0, 0.75, 0.0, 0.625, 0.125, 0.75, 0.125, 0.875, 0.0, 0.875, 0.0, 0.75, 0.25, 0.5, 0.25, 0.625, 0.125, 0.625, 0.125, 0.5, 0.25, 0.625, 0.25, 0.75, 0.125, 0.75, 0.125, 0.625, 0.25, 0.75, 0.25, 0.875, 0.125, 0.875, 0.125, 0.75, 0.375, 0.5, 0.375, 0.625, 0.25, 0.625, 0.25, 0.5, 0.375, 0.625, 0.375, 0.75, 0.25, 0.75, 0.25, 0.625, 0.375, 0.75, 0.375, 0.875, 0.25, 0.875, 0.25, 0.75, 0.5, 0.5, 0.5, 0.625, 0.375, 0.625, 0.375, 0.5, 0.5, 0.625, 0.5, 0.75, 0.375, 0.75, 0.375, 0.625, 0.5, 0.75, 0.5, 0.875, 0.375, 0.875, 0.375, 0.75, 0.625, 0.5, 0.625, 0.625, 0.5, 0.625, 0.5, 0.5, 0.625, 0.625, 0.625, 0.75, 0.5, 0.75, 0.5, 0.625, 0.625, 0.75, 0.625, 0.875, 0.5, 0.875, 0.5, 0.75, 0.75, 0.5, 0.75, 0.625, 0.625, 0.625, 0.625, 0.5, 0.75, 0.625, 0.75, 0.75, 0.625, 0.75, 0.625, 0.625, 0.75, 0.75, 0.75, 0.875, 0.625, 0.875, 0.625, 0.75, 0.875, 0.5, 0.875, 0.625, 0.75, 0.625, 0.75, 0.5, 0.875, 0.625, 0.875, 0.75, 0.75, 0.75, 0.75, 0.625, 0.875, 0.75, 0.875, 0.875, 0.75, 0.875, 0.75, 0.75, 1.0, 0.5, 1.0, 0.625, 0.875, 0.625, 0.875, 0.5, 1.0, 0.625, 1.0, 0.75, 0.875, 0.75, 0.875, 0.625, 1.0, 0.75, 1.0, 0.875, 0.875, 0.875, 0.875, 0.75])
me_cylinder.materials.append(mat_material_004)
me_cylinder.use_remesh_fix_poles = True
me_cylinder.use_remesh_preserve_attributes = False
me_cylinder.use_mirror_vertex_groups = False
me_cylinder.update()
me_cube_003 = bpy.data.meshes.new('Cube.003')
me_cube_003.from_pydata([(-0.5928, -0.2839, -0.8817), (-0.6393, -0.2839, 0.01828), (-0.2365, 1.993, -1.001), (-0.2608, 1.993, -0.5973), (0.5928, -0.2839, -0.8817), (0.6393, -0.2839, 0.01828), (0.2365, 1.993, -1.001), (0.2608, 1.993, -0.5973), (-0.8792, -0.2839, -0.373), (-0.3668, 1.993, -0.77), (0.3668, 1.993, -0.77), (0.8792, -0.2839, -0.373), (0.0, 1.993, -1.001), (0.0, 1.993, -0.4251), (0.0, -0.2839, -0.8817), (0.0, -0.2839, 0.4401), (0.0, -0.2839, -0.3696), (0.0, 1.993, -0.77), (-0.6449, 0.3144, -1.0), (-0.7112, 0.3144, 0.1017), (0.6449, 0.3144, -1.0), (0.7112, 0.3144, 0.1017), (1.0, 0.3144, -0.3693), (-1.0, 0.3144, -0.3693), (0.0, 0.3144, 0.571), (0.0, 0.3144, -1.0), (-0.5391, 1.181, -0.2126), (0.4888, 1.181, -1.048), (-0.758, 1.181, -0.5696), (-0.4888, 1.181, -1.048), (0.5391, 1.181, -0.2126), (0.758, 1.181, -0.5696), (0.0, 1.181, 0.1432), (0.0, 1.181, -1.048), (-1.0, -0.2839, -0.3693), (-0.7112, -0.2839, 0.1017), (1.0, -0.2839, -0.3693), (0.6449, -0.2839, -1.0), (0.0, -0.2839, -1.0), (0.0, -0.2839, 0.571), (-0.6449, -0.2839, -1.0), (0.7112, -0.2839, 0.1017)], [], [(28, 26, 3, 9), (17, 13, 7, 10), (22, 21, 41, 36), (16, 15, 1, 8), (25, 20, 37, 38), (24, 19, 35, 39), (14, 16, 8, 0), (20, 22, 36, 37), (12, 17, 10, 6), (29, 28, 9, 2), (2, 9, 17, 12), (4, 11, 16, 14), (21, 24, 39, 41), (18, 25, 38, 40), (11, 5, 15, 16), (9, 3, 13, 17), (29, 33, 25, 18), (30, 32, 24, 21), (40, 34, 23, 18), (27, 31, 22, 20), (32, 26, 19, 24), (33, 27, 20, 25), (31, 30, 21, 22), (34, 35, 19, 23), (10, 7, 30, 31), (12, 6, 27, 33), (13, 3, 26, 32), (6, 10, 31, 27), (7, 13, 32, 30), (2, 12, 33, 29), (18, 23, 28, 29), (23, 19, 26, 28), (8, 1, 35, 34), (11, 4, 37, 36), (4, 14, 38, 37), (1, 15, 39, 35), (0, 8, 34, 40), (5, 11, 36, 41), (14, 0, 40, 38), (15, 5, 41, 39)])
me_cube_003.polygons.foreach_set('material_index', [0, 0, 0, 1, 0, 0, 1, 0, 0, 0, 0, 1, 0, 0, 1, 0, 0, 0, 0, 0, 0, 0, 0, 0, 0, 0, 0, 0, 0, 0, 0, 0, 0, 0, 0, 0, 0, 0, 0, 0])
_uv = me_cube_003.uv_layers.new(name='UVMap')
_uv.uv.foreach_set('vector', [0.5, 0.1822, 0.625, 0.1822, 0.625, 0.25, 0.5, 0.25, 0.5, 0.375, 0.625, 0.375, 0.625, 0.5, 0.5, 0.5, 0.5, 0.6402, 0.625, 0.6402, 0.625, 0.75, 0.5, 0.75, 0.5, 0.875, 0.6013, 0.875, 0.5848, 0.9712, 0.4994, 0.9786, 0.25, 0.6402, 0.375, 0.6402, 0.375, 0.75, 0.25, 0.75, 0.75, 0.6402, 0.875, 0.6402, 0.875, 0.75, 0.75, 0.75, 0.4045, 0.875, 0.5, 0.875, 0.4994, 0.9786, 0.4045, 0.9729, 0.375, 0.6402, 0.5, 0.6402, 0.5, 0.75, 0.375, 0.75, 0.375, 0.375, 0.5, 0.375, 0.5, 0.5, 0.375, 0.5, 0.375, 0.1822, 0.5, 0.1822, 0.5, 0.25, 0.375, 0.25, 0.375, 0.25, 0.5, 0.25, 0.5, 0.375, 0.375, 0.375, 0.4045, 0.7771, 0.4993, 0.7717, 0.5, 0.875, 0.4045, 0.875, 0.625, 0.6402, 0.75, 0.6402, 0.75, 0.75, 0.625, 0.75, 0.125, 0.6402, 0.25, 0.6402, 0.25, 0.75, 0.125, 0.75, 0.4993, 0.7717, 0.5848, 0.7788, 0.6013, 0.875, 0.5, 0.875, 0.5, 0.25, 0.625, 0.25, 0.625, 0.375, 0.5, 0.375, 0.125, 0.5678, 0.25, 0.5678, 0.25, 0.6402, 0.125, 0.6402, 0.625, 0.5678, 0.75, 0.5678, 0.75, 0.6402, 0.625, 0.6402, 0.375, 0.0, 0.5, 0.0, 0.5, 0.1098, 0.375, 0.1098, 0.375, 0.5678, 0.5, 0.5678, 0.5, 0.6402, 0.375, 0.6402, 0.75, 0.5678, 0.875, 0.5678, 0.875, 0.6402, 0.75, 0.6402, 0.25, 0.5678, 0.375, 0.5678, 0.375, 0.6402, 0.25, 0.6402, 0.5, 0.5678, 0.625, 0.5678, 0.625, 0.6402, 0.5, 0.6402, 0.5, 0.0, 0.625, 0.0, 0.625, 0.1098, 0.5, 0.1098, 0.5, 0.5, 0.625, 0.5, 0.625, 0.5678, 0.5, 0.5678, 0.25, 0.5, 0.375, 0.5, 0.375, 0.5678, 0.25, 0.5678, 0.75, 0.5, 0.875, 0.5, 0.875, 0.5678, 0.75, 0.5678, 0.375, 0.5, 0.5, 0.5, 0.5, 0.5678, 0.375, 0.5678, 0.625, 0.5, 0.75, 0.5, 0.75, 0.5678, 0.625, 0.5678, 0.125, 0.5, 0.25, 0.5, 0.25, 0.5678, 0.125, 0.5678, 0.375, 0.1098, 0.5, 0.1098, 0.5, 0.1822, 0.375, 0.1822, 0.5, 0.1098, 0.625, 0.1098, 0.625, 0.1822, 0.5, 0.1822, 0.4994, 0.9786, 0.5848, 0.9712, 0.625, 1.0, 0.5, 1.0, 0.4993, 0.7717, 0.4045, 0.7771, 0.375, 0.75, 0.5, 0.75, 0.4045, 0.7771, 0.4045, 0.875, 0.375, 0.875, 0.375, 0.75, 0.5848, 0.9712, 0.6013, 0.875, 0.625, 0.875, 0.625, 1.0, 0.4045, 0.9729, 0.4994, 0.9786, 0.5, 1.0, 0.375, 1.0, 0.5848, 0.7788, 0.4993, 0.7717, 0.5, 0.75, 0.625, 0.75, 0.4045, 0.875, 0.4045, 0.9729, 0.375, 1.0, 0.375, 0.875, 0.6013, 0.875, 0.5848, 0.7788, 0.625, 0.75, 0.625, 0.875])
me_cube_003.materials.append(mat_material_005)
me_cube_003.materials.append(mat_material_006)
me_cube_003.use_remesh_fix_poles = True
me_cube_003.use_remesh_preserve_attributes = False
me_cube_003.use_mirror_vertex_groups = False
me_cube_003.update()

# ---- objects
ob_t_bone = bpy.data.objects.new('T-Bone', me_cube)
ob_chicken_thigh = bpy.data.objects.new('Chicken thigh', me_cube_002)
ob_sausage = bpy.data.objects.new('Sausage', me_cylinder)
ob_ham_thingie = bpy.data.objects.new('Ham thingie', me_cube_003)

# ---- transforms, parenting, visibility, modifiers, constraints
ob_t_bone.location = (0.0, 0.0, 1.5)
ob_t_bone.scale = (1.5, 1.5, 1.5)
ob_t_bone.lock_rotations_4d = False
ob_t_bone.empty_display_type = 'ARROWS'
ob_t_bone.lineart.crease_threshold = 0.0
ob_chicken_thigh.location = (0.0, 0.0, 1.0)
ob_chicken_thigh.lineart.crease_threshold = 0.0
ob_sausage.location = (0.0, 0.0, 0.1)
ob_sausage.rotation_euler = (1.571, -0.0, 0.0)
ob_sausage.scale = (0.2, 0.2, 0.2)
ob_sausage.lineart.crease_threshold = 0.0
ob_ham_thingie.location = (0.0, 0.0, 1.0)
ob_ham_thingie.lineart.crease_threshold = 0.0

# ---- collection membership
col_collection.objects.link(ob_t_bone)
col_collection.objects.link(ob_chicken_thigh)
col_collection.objects.link(ob_sausage)
col_collection.objects.link(ob_ham_thingie)

# ---- scene / render settings (as saved in the file)
scene.frame_start = 1; scene.frame_end = 250; scene.frame_set(0)
scene.render.engine = 'BLENDER_EEVEE_NEXT'
scene.cycles.use_denoising = False
scene.cycles.samples = 128
scene.cycles.sampling_pattern = 'TABULATED_SOBOL'
scene.cycles.use_adaptive_sampling = False
scene.cycles.use_light_tree = False
scene.view_settings.view_transform = 'Filmic'
bpy.context.view_layer.update()

# ---- added for rendering (the .blend has no active camera and no usable light): camera, sun
cam_auto = bpy.data.cameras.new('AutoCamera')
cam_auto.lens = 50.0
cam_auto.sensor_width = 36.0
cam_auto.clip_end = 1000.0
ob_auto_camera = bpy.data.objects.new('AutoCamera', cam_auto)
scene.collection.objects.link(ob_auto_camera)
ob_auto_camera.location = (5.92589, -8.51333, 6.00408)
ob_auto_camera.rotation_euler = (1.09748, -7.21219e-08, 0.694738)
scene.camera = ob_auto_camera
light_auto_sun = bpy.data.lights.new('AutoSun', 'SUN')
light_auto_sun.energy = 3.0
light_auto_sun.angle = 0.0523599
ob_auto_sun = bpy.data.objects.new('AutoSun', light_auto_sun)
scene.collection.objects.link(ob_auto_sun)
ob_auto_sun.rotation_euler = (0.872665, 0.174533, 0.523599)
bpy.context.view_layer.update()
